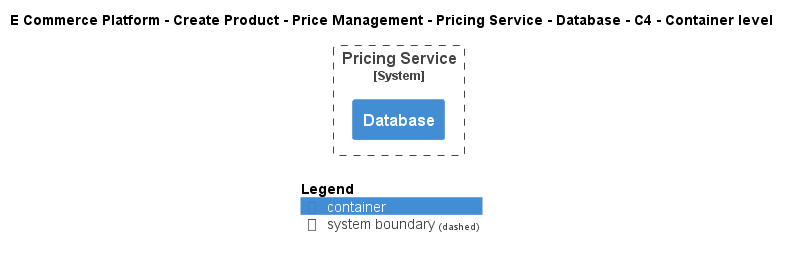

The diagram above was rendered by PlantUML. Its source (embedded in the PNG):
@startuml
!include ..\..\..\..\..\..\..\.c4s\C4_Container.puml

AddElementTag("c4interflow:lifecycle:new", $bgColor=green, $fontColor=#ffffff, $borderColor=green, $shadowing="False")
AddElementTag("c4interflow:lifecycle:changed", $bgColor=orange, $fontColor=#ffffff, $borderColor=orange, $shadowing="False")
AddElementTag("c4interflow:lifecycle:removed", $bgColor=red, $fontColor=#ffffff, $borderColor=red, $shadowing="False")

AddRelTag("c4interflow:lifecycle:new", $textColor=green, $lineColor=green)
AddRelTag("c4interflow:lifecycle:changed", $textColor=orange, $lineColor=orange)
AddRelTag("c4interflow:lifecycle:removed", $textColor=red, $lineColor=red)

SHOW_PERSON_PORTRAIT()
LAYOUT_TOP_DOWN()

skinparam linetype polyline

title E Commerce Platform - Create Product - Price Management - Pricing Service - Database - C4 - Container level


System_Boundary(ECommercePlatform.CreateProduct.PriceManagement.SoftwareSystems.PricingService, "Pricing Service") {
    Container(ECommercePlatform.CreateProduct.PriceManagement.SoftwareSystems.PricingService.Containers.Database, "Database", "", "")
}



SHOW_LEGEND()
@enduml